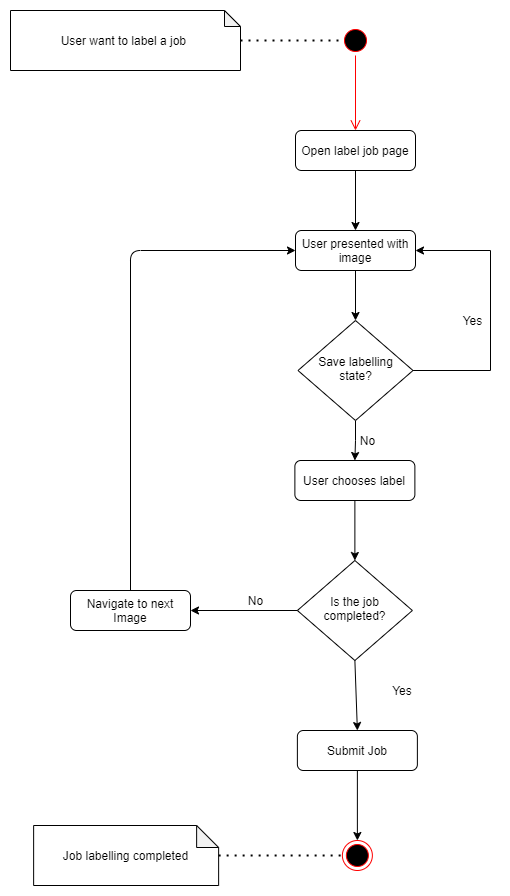

The diagram above was exported from draw.io. Its source (the exported page's mxGraphModel, read from the mxfile embedded in the PNG):
<mxGraphModel dx="2076" dy="1056" grid="1" gridSize="10" guides="1" tooltips="1" connect="1" arrows="1" fold="1" page="1" pageScale="1" pageWidth="827" pageHeight="1169" math="0" shadow="0">
  <root>
    <mxCell id="0" />
    <mxCell id="1" parent="0" />
    <mxCell id="TboO4B8iFlzZy_eZBkee-120" value="Job labelling completed" style="shape=note;whiteSpace=wrap;html=1;backgroundOutline=1;darkOpacity=0.05;align=center;size=22;" vertex="1" parent="1">
      <mxGeometry x="463.13" y="1285" width="185" height="60" as="geometry" />
    </mxCell>
    <mxCell id="TboO4B8iFlzZy_eZBkee-121" value="Open label job page" style="rounded=1;whiteSpace=wrap;html=1;fontSize=12;glass=0;strokeWidth=1;shadow=0;" vertex="1" parent="1">
      <mxGeometry x="725" y="590" width="120" height="40" as="geometry" />
    </mxCell>
    <mxCell id="TboO4B8iFlzZy_eZBkee-147" style="edgeStyle=orthogonalEdgeStyle;rounded=0;orthogonalLoop=1;jettySize=auto;html=1;" edge="1" parent="1" source="TboO4B8iFlzZy_eZBkee-122" target="TboO4B8iFlzZy_eZBkee-125">
      <mxGeometry relative="1" as="geometry" />
    </mxCell>
    <mxCell id="TboO4B8iFlzZy_eZBkee-122" value="Is the job completed?" style="rhombus;whiteSpace=wrap;html=1;shadow=0;fontFamily=Helvetica;fontSize=12;align=center;strokeWidth=1;spacing=6;spacingTop=-4;" vertex="1" parent="1">
      <mxGeometry x="726.88" y="1020" width="115" height="100" as="geometry" />
    </mxCell>
    <mxCell id="TboO4B8iFlzZy_eZBkee-123" value="User chooses label" style="rounded=1;whiteSpace=wrap;html=1;fontSize=12;glass=0;strokeWidth=1;shadow=0;" vertex="1" parent="1">
      <mxGeometry x="724.38" y="920" width="120" height="40" as="geometry" />
    </mxCell>
    <mxCell id="TboO4B8iFlzZy_eZBkee-124" value="Submit Job" style="rounded=1;whiteSpace=wrap;html=1;fontSize=12;glass=0;strokeWidth=1;shadow=0;" vertex="1" parent="1">
      <mxGeometry x="726.88" y="1190" width="120" height="40" as="geometry" />
    </mxCell>
    <mxCell id="TboO4B8iFlzZy_eZBkee-125" value="Navigate to next Image" style="rounded=1;whiteSpace=wrap;html=1;fontSize=12;glass=0;strokeWidth=1;shadow=0;" vertex="1" parent="1">
      <mxGeometry x="500" y="1050" width="120" height="40" as="geometry" />
    </mxCell>
    <mxCell id="TboO4B8iFlzZy_eZBkee-126" value="&lt;div&gt;&lt;span&gt;User want to label a job&amp;nbsp;&lt;/span&gt;&lt;/div&gt;" style="shape=note;whiteSpace=wrap;html=1;backgroundOutline=1;darkOpacity=0.05;align=center;size=16;" vertex="1" parent="1">
      <mxGeometry x="440" y="470" width="230" height="60" as="geometry" />
    </mxCell>
    <mxCell id="TboO4B8iFlzZy_eZBkee-127" value="" style="endArrow=none;dashed=1;html=1;dashPattern=1 3;strokeWidth=2;entryX=0;entryY=0.5;entryDx=0;entryDy=0;exitX=0;exitY=0;exitDx=230;exitDy=30;exitPerimeter=0;" edge="1" parent="1" source="TboO4B8iFlzZy_eZBkee-126" target="TboO4B8iFlzZy_eZBkee-138">
      <mxGeometry width="50" height="50" relative="1" as="geometry">
        <mxPoint x="690" y="470" as="sourcePoint" />
        <mxPoint x="765" y="500" as="targetPoint" />
      </mxGeometry>
    </mxCell>
    <mxCell id="TboO4B8iFlzZy_eZBkee-129" value="" style="endArrow=classic;html=1;exitX=0.5;exitY=0;exitDx=0;exitDy=0;entryX=0;entryY=0.5;entryDx=0;entryDy=0;" edge="1" parent="1" source="TboO4B8iFlzZy_eZBkee-125" target="TboO4B8iFlzZy_eZBkee-140">
      <mxGeometry width="50" height="50" relative="1" as="geometry">
        <mxPoint x="1016.88" y="1000" as="sourcePoint" />
        <mxPoint x="1041.88" y="940" as="targetPoint" />
        <Array as="points">
          <mxPoint x="560" y="710" />
        </Array>
      </mxGeometry>
    </mxCell>
    <mxCell id="TboO4B8iFlzZy_eZBkee-130" value="No" style="text;html=1;align=center;verticalAlign=middle;resizable=0;points=[];autosize=1;strokeColor=none;" vertex="1" parent="1">
      <mxGeometry x="670" y="1050" width="30" height="20" as="geometry" />
    </mxCell>
    <mxCell id="TboO4B8iFlzZy_eZBkee-131" value="" style="endArrow=classic;html=1;exitX=0.5;exitY=1;exitDx=0;exitDy=0;entryX=0.5;entryY=0;entryDx=0;entryDy=0;" edge="1" parent="1" source="TboO4B8iFlzZy_eZBkee-121" target="TboO4B8iFlzZy_eZBkee-140">
      <mxGeometry width="50" height="50" relative="1" as="geometry">
        <mxPoint x="950" y="660" as="sourcePoint" />
        <mxPoint x="1000" y="610" as="targetPoint" />
      </mxGeometry>
    </mxCell>
    <mxCell id="TboO4B8iFlzZy_eZBkee-132" value="" style="endArrow=classic;html=1;exitX=0.5;exitY=1;exitDx=0;exitDy=0;entryX=0.5;entryY=0;entryDx=0;entryDy=0;" edge="1" parent="1" source="TboO4B8iFlzZy_eZBkee-123" target="TboO4B8iFlzZy_eZBkee-122">
      <mxGeometry width="50" height="50" relative="1" as="geometry">
        <mxPoint x="871.88" y="1030" as="sourcePoint" />
        <mxPoint x="921.88" y="980" as="targetPoint" />
      </mxGeometry>
    </mxCell>
    <mxCell id="TboO4B8iFlzZy_eZBkee-133" value="" style="endArrow=classic;html=1;exitX=0.5;exitY=1;exitDx=0;exitDy=0;entryX=0.5;entryY=0;entryDx=0;entryDy=0;" edge="1" parent="1" source="TboO4B8iFlzZy_eZBkee-122" target="TboO4B8iFlzZy_eZBkee-124">
      <mxGeometry width="50" height="50" relative="1" as="geometry">
        <mxPoint x="811.88" y="1170" as="sourcePoint" />
        <mxPoint x="861.88" y="1120" as="targetPoint" />
      </mxGeometry>
    </mxCell>
    <mxCell id="TboO4B8iFlzZy_eZBkee-134" value="Yes" style="text;html=1;strokeColor=none;fillColor=none;align=center;verticalAlign=middle;whiteSpace=wrap;rounded=0;" vertex="1" parent="1">
      <mxGeometry x="811.88" y="1140" width="40" height="20" as="geometry" />
    </mxCell>
    <mxCell id="TboO4B8iFlzZy_eZBkee-135" value="" style="endArrow=classic;html=1;exitX=0.5;exitY=1;exitDx=0;exitDy=0;entryX=0.5;entryY=0;entryDx=0;entryDy=0;" edge="1" parent="1" source="TboO4B8iFlzZy_eZBkee-124">
      <mxGeometry width="50" height="50" relative="1" as="geometry">
        <mxPoint x="871.88" y="1280" as="sourcePoint" />
        <mxPoint x="786.88" y="1300" as="targetPoint" />
      </mxGeometry>
    </mxCell>
    <mxCell id="TboO4B8iFlzZy_eZBkee-136" value="" style="endArrow=none;dashed=1;html=1;dashPattern=1 3;strokeWidth=2;entryX=0;entryY=0.5;entryDx=0;entryDy=0;exitX=0;exitY=0;exitDx=185;exitDy=30;exitPerimeter=0;" edge="1" parent="1" source="TboO4B8iFlzZy_eZBkee-120">
      <mxGeometry width="50" height="50" relative="1" as="geometry">
        <mxPoint x="673.13" y="1320.92" as="sourcePoint" />
        <mxPoint x="771.8800000000014" y="1315" as="targetPoint" />
      </mxGeometry>
    </mxCell>
    <mxCell id="TboO4B8iFlzZy_eZBkee-137" value="" style="ellipse;html=1;shape=endState;fillColor=#000000;strokeColor=#ff0000;" vertex="1" parent="1">
      <mxGeometry x="771.88" y="1300" width="30" height="30" as="geometry" />
    </mxCell>
    <mxCell id="TboO4B8iFlzZy_eZBkee-138" value="" style="ellipse;html=1;shape=startState;fillColor=#000000;strokeColor=#ff0000;" vertex="1" parent="1">
      <mxGeometry x="770" y="485" width="30" height="30" as="geometry" />
    </mxCell>
    <mxCell id="TboO4B8iFlzZy_eZBkee-139" value="" style="edgeStyle=orthogonalEdgeStyle;html=1;verticalAlign=bottom;endArrow=open;endSize=8;strokeColor=#ff0000;entryX=0.5;entryY=0;entryDx=0;entryDy=0;" edge="1" parent="1" source="TboO4B8iFlzZy_eZBkee-138" target="TboO4B8iFlzZy_eZBkee-121">
      <mxGeometry relative="1" as="geometry">
        <mxPoint x="485" y="610" as="targetPoint" />
      </mxGeometry>
    </mxCell>
    <mxCell id="TboO4B8iFlzZy_eZBkee-142" style="edgeStyle=orthogonalEdgeStyle;rounded=0;orthogonalLoop=1;jettySize=auto;html=1;entryX=0.5;entryY=0;entryDx=0;entryDy=0;" edge="1" parent="1" source="TboO4B8iFlzZy_eZBkee-140" target="TboO4B8iFlzZy_eZBkee-141">
      <mxGeometry relative="1" as="geometry" />
    </mxCell>
    <mxCell id="TboO4B8iFlzZy_eZBkee-140" value="User presented with image" style="rounded=1;whiteSpace=wrap;html=1;fontSize=12;glass=0;strokeWidth=1;shadow=0;" vertex="1" parent="1">
      <mxGeometry x="725" y="690" width="120" height="40" as="geometry" />
    </mxCell>
    <mxCell id="TboO4B8iFlzZy_eZBkee-143" style="edgeStyle=orthogonalEdgeStyle;rounded=0;orthogonalLoop=1;jettySize=auto;html=1;entryX=0.5;entryY=0;entryDx=0;entryDy=0;" edge="1" parent="1" source="TboO4B8iFlzZy_eZBkee-141" target="TboO4B8iFlzZy_eZBkee-123">
      <mxGeometry relative="1" as="geometry" />
    </mxCell>
    <mxCell id="TboO4B8iFlzZy_eZBkee-145" style="edgeStyle=orthogonalEdgeStyle;rounded=0;orthogonalLoop=1;jettySize=auto;html=1;entryX=1;entryY=0.5;entryDx=0;entryDy=0;" edge="1" parent="1" source="TboO4B8iFlzZy_eZBkee-141" target="TboO4B8iFlzZy_eZBkee-140">
      <mxGeometry relative="1" as="geometry">
        <mxPoint x="1010" y="740" as="targetPoint" />
        <Array as="points">
          <mxPoint x="920" y="830" />
          <mxPoint x="920" y="710" />
        </Array>
      </mxGeometry>
    </mxCell>
    <mxCell id="TboO4B8iFlzZy_eZBkee-141" value="Save labelling state?" style="rhombus;whiteSpace=wrap;html=1;shadow=0;fontFamily=Helvetica;fontSize=12;align=center;strokeWidth=1;spacing=6;spacingTop=-4;" vertex="1" parent="1">
      <mxGeometry x="727.5" y="780" width="115" height="100" as="geometry" />
    </mxCell>
    <mxCell id="TboO4B8iFlzZy_eZBkee-144" value="No" style="text;html=1;align=center;verticalAlign=middle;resizable=0;points=[];autosize=1;strokeColor=none;fillColor=none;" vertex="1" parent="1">
      <mxGeometry x="781.88" y="890" width="30" height="20" as="geometry" />
    </mxCell>
    <mxCell id="TboO4B8iFlzZy_eZBkee-146" value="Yes" style="text;html=1;align=center;verticalAlign=middle;resizable=0;points=[];autosize=1;strokeColor=none;fillColor=none;" vertex="1" parent="1">
      <mxGeometry x="886.88" y="770" width="30" height="20" as="geometry" />
    </mxCell>
  </root>
</mxGraphModel>